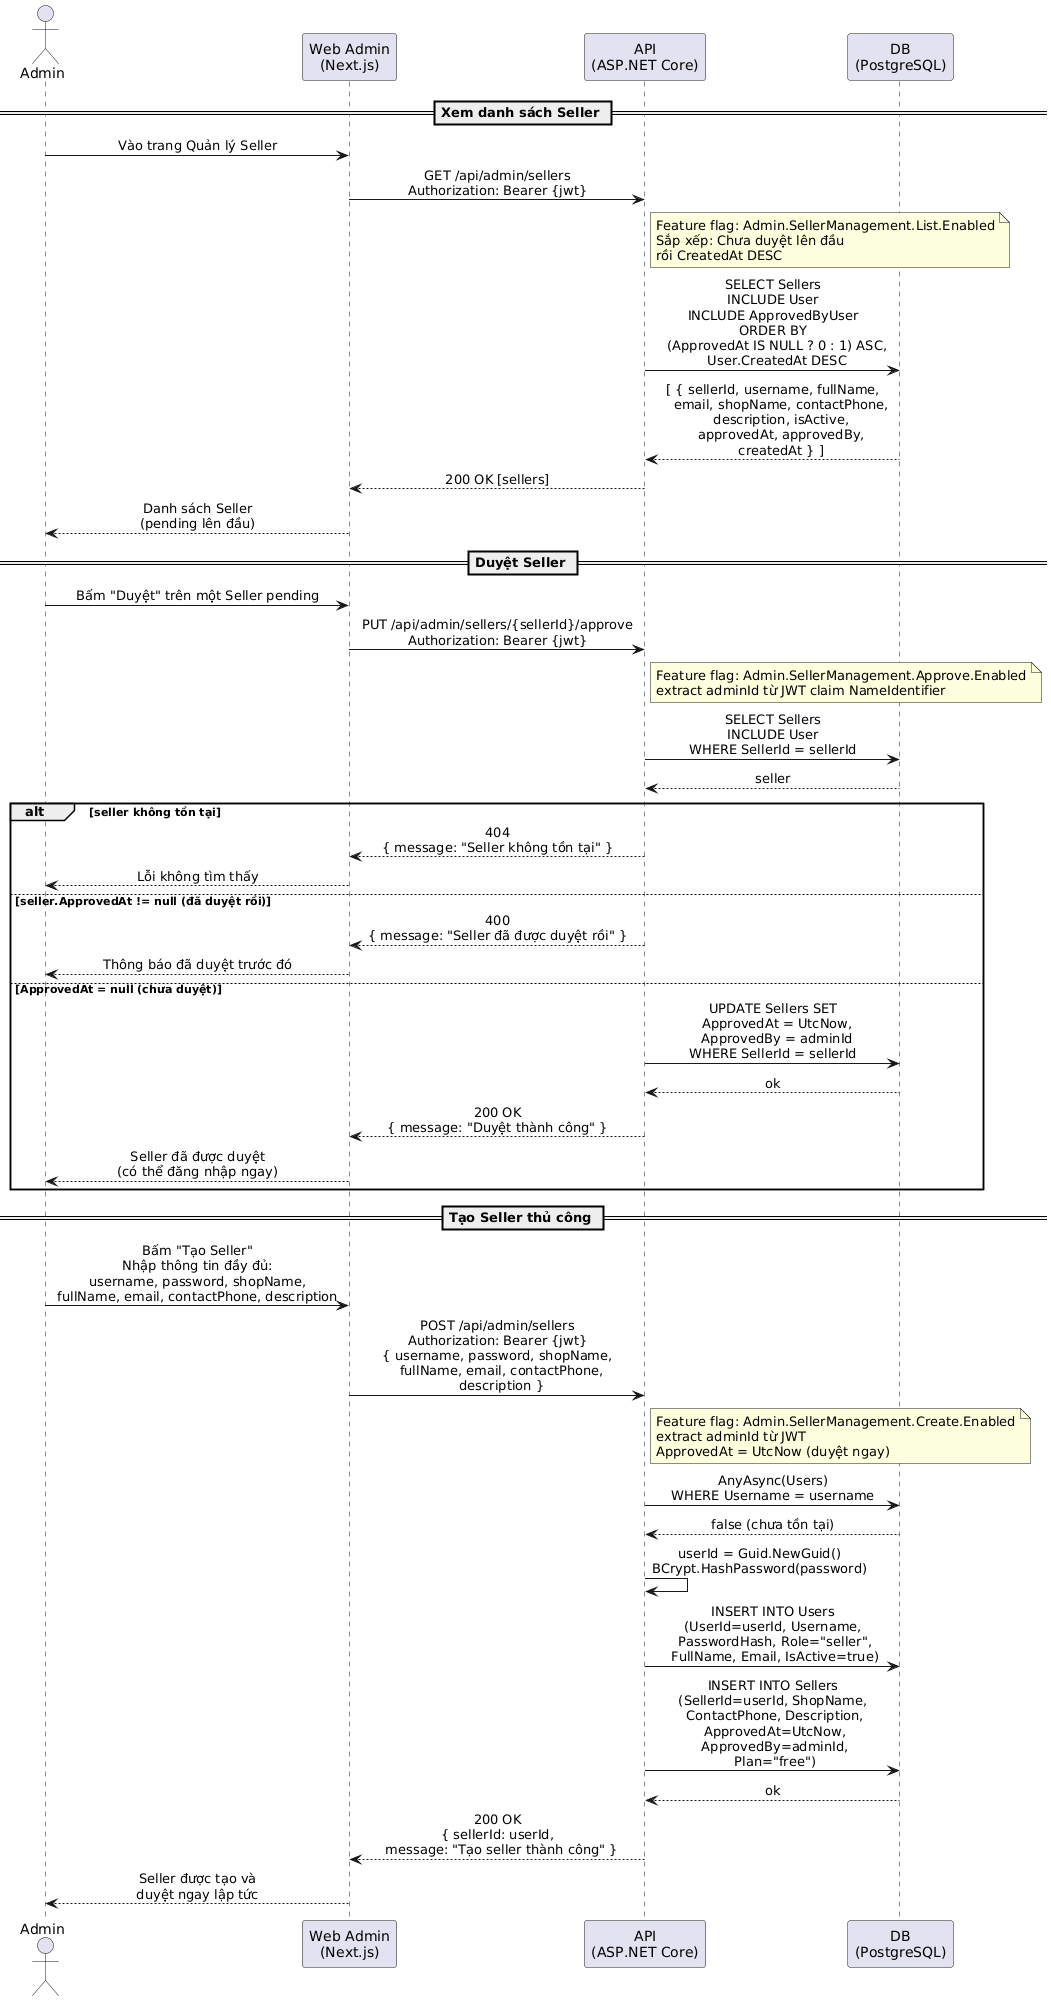

The diagram above was rendered by PlantUML. Its source (embedded in the PNG):
@startuml
skinparam sequenceMessageAlign center
skinparam responseMessageBelowArrow true
skinparam ParticipantPadding 20

actor Admin as A
participant "Web Admin\n(Next.js)" as Web
participant "API\n(ASP.NET Core)" as API
participant "DB\n(PostgreSQL)" as DB

== Xem danh sách Seller ==

A -> Web : Vào trang Quản lý Seller
Web -> API : GET /api/admin/sellers\nAuthorization: Bearer {jwt}
note right of API
  Feature flag: Admin.SellerManagement.List.Enabled
  Sắp xếp: Chưa duyệt lên đầu
  rồi CreatedAt DESC
end note
API -> DB : SELECT Sellers\nINCLUDE User\nINCLUDE ApprovedByUser\nORDER BY\n  (ApprovedAt IS NULL ? 0 : 1) ASC,\n  User.CreatedAt DESC
DB --> API : [ { sellerId, username, fullName,\n    email, shopName, contactPhone,\n    description, isActive,\n    approvedAt, approvedBy,\n    createdAt } ]
API --> Web : 200 OK [sellers]
Web --> A : Danh sách Seller\n(pending lên đầu)

== Duyệt Seller ==

A -> Web : Bấm "Duyệt" trên một Seller pending
Web -> API : PUT /api/admin/sellers/{sellerId}/approve\nAuthorization: Bearer {jwt}
note right of API
  Feature flag: Admin.SellerManagement.Approve.Enabled
  extract adminId từ JWT claim NameIdentifier
end note
API -> DB : SELECT Sellers\nINCLUDE User\nWHERE SellerId = sellerId
DB --> API : seller

alt seller không tồn tại
  API --> Web : 404\n{ message: "Seller không tồn tại" }
  Web --> A : Lỗi không tìm thấy

else seller.ApprovedAt != null (đã duyệt rồi)
  API --> Web : 400\n{ message: "Seller đã được duyệt rồi" }
  Web --> A : Thông báo đã duyệt trước đó

else ApprovedAt = null (chưa duyệt)
  API -> DB : UPDATE Sellers SET\n  ApprovedAt = UtcNow,\n  ApprovedBy = adminId\nWHERE SellerId = sellerId
  DB --> API : ok
  API --> Web : 200 OK\n{ message: "Duyệt thành công" }
  Web --> A : Seller đã được duyệt\n(có thể đăng nhập ngay)
end

== Tạo Seller thủ công ==

A -> Web : Bấm "Tạo Seller"\nNhập thông tin đầy đủ:\nusername, password, shopName,\nfullName, email, contactPhone, description
Web -> API : POST /api/admin/sellers\nAuthorization: Bearer {jwt}\n{ username, password, shopName,\n  fullName, email, contactPhone,\n  description }
note right of API
  Feature flag: Admin.SellerManagement.Create.Enabled
  extract adminId từ JWT
  ApprovedAt = UtcNow (duyệt ngay)
end note
API -> DB : AnyAsync(Users)\nWHERE Username = username
DB --> API : false (chưa tồn tại)

API -> API : userId = Guid.NewGuid()\nBCrypt.HashPassword(password)

API -> DB : INSERT INTO Users\n(UserId=userId, Username,\n PasswordHash, Role="seller",\n FullName, Email, IsActive=true)
API -> DB : INSERT INTO Sellers\n(SellerId=userId, ShopName,\n ContactPhone, Description,\n ApprovedAt=UtcNow,\n ApprovedBy=adminId,\n Plan="free")
DB --> API : ok

API --> Web : 200 OK\n{ sellerId: userId,\n  message: "Tạo seller thành công" }
Web --> A : Seller được tạo và\nduyệt ngay lập tức
@enduml